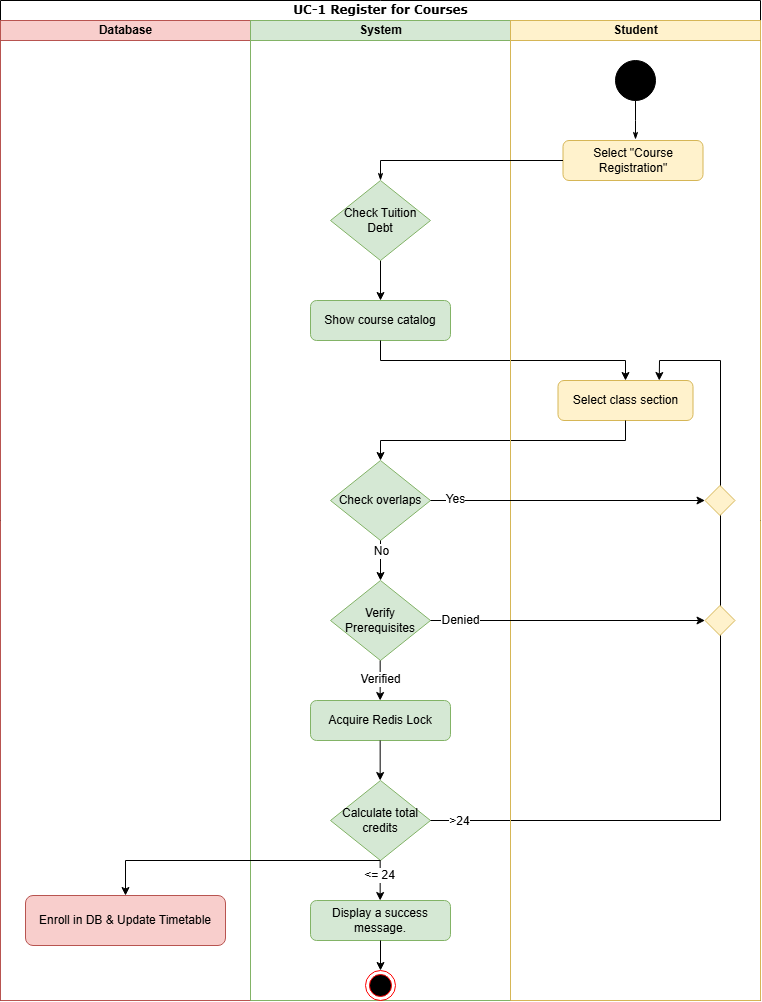

The diagram above was exported from draw.io. Its source (the exported page's mxGraphModel, read from the mxfile embedded in the PNG):
<mxGraphModel dx="639" dy="801" grid="1" gridSize="10" guides="1" tooltips="1" connect="1" arrows="1" fold="1" page="1" pageScale="1" pageWidth="850" pageHeight="1100" math="0" shadow="0">
  <root>
    <mxCell id="0" />
    <mxCell id="1" parent="0" />
    <mxCell id="7szokZrTLf3XIKmxTC1q-237" parent="1" style="swimlane;html=1;childLayout=stackLayout;startSize=20;rounded=0;shadow=0;comic=0;labelBackgroundColor=none;strokeWidth=1;fontFamily=Verdana;fontSize=12;align=center;" value="UC-1 Register for Courses" vertex="1">
      <mxGeometry height="1000" width="760" x="970" y="40" as="geometry" />
    </mxCell>
    <mxCell id="7szokZrTLf3XIKmxTC1q-238" parent="7szokZrTLf3XIKmxTC1q-237" style="swimlane;html=1;startSize=20;fillColor=#f8cecc;strokeColor=#b85450;" value="Database" vertex="1">
      <mxGeometry height="980" width="250" y="20" as="geometry" />
    </mxCell>
    <mxCell id="7szokZrTLf3XIKmxTC1q-432" parent="7szokZrTLf3XIKmxTC1q-238" style="rounded=1;whiteSpace=wrap;html=1;fillColor=#f8cecc;strokeColor=#b85450;" value="Enroll in DB &amp; Update Timetable" vertex="1">
      <mxGeometry height="50" width="200" x="25" y="875" as="geometry" />
    </mxCell>
    <mxCell id="7szokZrTLf3XIKmxTC1q-247" parent="7szokZrTLf3XIKmxTC1q-237" style="swimlane;html=1;startSize=20;fillColor=#d5e8d4;strokeColor=#82b366;" value="System" vertex="1">
      <mxGeometry height="980" width="260" x="250" y="20" as="geometry" />
    </mxCell>
    <mxCell id="7szokZrTLf3XIKmxTC1q-425" parent="7szokZrTLf3XIKmxTC1q-247" style="rounded=1;whiteSpace=wrap;html=1;fillColor=#d5e8d4;strokeColor=#82b366;" value="Show course catalog" vertex="1">
      <mxGeometry height="40" width="140" x="60" y="280" as="geometry" />
    </mxCell>
    <mxCell id="7szokZrTLf3XIKmxTC1q-426" edge="1" parent="7szokZrTLf3XIKmxTC1q-247" style="endArrow=classic;html=1;rounded=0;exitX=0.5;exitY=1;exitDx=0;exitDy=0;entryX=0.5;entryY=0;entryDx=0;entryDy=0;" target="7szokZrTLf3XIKmxTC1q-425" value="">
      <mxGeometry height="50" relative="1" width="50" as="geometry">
        <mxPoint x="130" y="200" as="sourcePoint" />
        <mxPoint x="-70" y="320" as="targetPoint" />
      </mxGeometry>
    </mxCell>
    <mxCell id="7szokZrTLf3XIKmxTC1q-427" parent="7szokZrTLf3XIKmxTC1q-247" style="rhombus;whiteSpace=wrap;html=1;fillColor=#d5e8d4;strokeColor=#82b366;" value="Check Tuition Debt" vertex="1">
      <mxGeometry height="80" width="100" x="80" y="160" as="geometry" />
    </mxCell>
    <mxCell id="7szokZrTLf3XIKmxTC1q-433" parent="7szokZrTLf3XIKmxTC1q-247" style="ellipse;html=1;shape=endState;fillColor=#000000;strokeColor=#ff0000;" value="" vertex="1">
      <mxGeometry height="30" width="30" x="115" y="950" as="geometry" />
    </mxCell>
    <mxCell id="7szokZrTLf3XIKmxTC1q-429" parent="7szokZrTLf3XIKmxTC1q-247" style="rhombus;whiteSpace=wrap;html=1;fillColor=#d5e8d4;strokeColor=#82b366;" value="Verify Prerequisites" vertex="1">
      <mxGeometry height="80" width="100" x="80" y="560" as="geometry" />
    </mxCell>
    <mxCell id="7szokZrTLf3XIKmxTC1q-369" parent="7szokZrTLf3XIKmxTC1q-247" style="rounded=1;whiteSpace=wrap;html=1;fillColor=#d5e8d4;strokeColor=#82b366;" value="Acquire Redis Lock" vertex="1">
      <mxGeometry height="40" width="140" x="60" y="680" as="geometry" />
    </mxCell>
    <mxCell id="7szokZrTLf3XIKmxTC1q-430" parent="7szokZrTLf3XIKmxTC1q-247" style="rhombus;whiteSpace=wrap;html=1;fillColor=#d5e8d4;strokeColor=#82b366;" value="Check overlaps" vertex="1">
      <mxGeometry height="80" width="100" x="80" y="440" as="geometry" />
    </mxCell>
    <mxCell id="7szokZrTLf3XIKmxTC1q-431" parent="7szokZrTLf3XIKmxTC1q-247" style="rhombus;whiteSpace=wrap;html=1;fillColor=#d5e8d4;strokeColor=#82b366;" value="Calculate total credits" vertex="1">
      <mxGeometry height="80" width="100" x="80" y="760" as="geometry" />
    </mxCell>
    <mxCell id="7szokZrTLf3XIKmxTC1q-434" parent="7szokZrTLf3XIKmxTC1q-247" style="rounded=1;whiteSpace=wrap;html=1;fillColor=#d5e8d4;strokeColor=#82b366;" value="Display a success message." vertex="1">
      <mxGeometry height="40" width="140" x="60" y="880" as="geometry" />
    </mxCell>
    <mxCell id="7szokZrTLf3XIKmxTC1q-366" parent="7szokZrTLf3XIKmxTC1q-247" style="rounded=1;whiteSpace=wrap;html=1;fillColor=#fff2cc;strokeColor=#d6b656;" value="Select class section" vertex="1">
      <mxGeometry height="40" width="135" x="307.5" y="360" as="geometry" />
    </mxCell>
    <mxCell id="7szokZrTLf3XIKmxTC1q-435" edge="1" parent="7szokZrTLf3XIKmxTC1q-247" source="7szokZrTLf3XIKmxTC1q-425" style="endArrow=classic;html=1;rounded=0;exitX=0.5;exitY=1;exitDx=0;exitDy=0;entryX=0.5;entryY=0;entryDx=0;entryDy=0;" target="7szokZrTLf3XIKmxTC1q-366" value="">
      <mxGeometry height="50" relative="1" width="50" as="geometry">
        <Array as="points">
          <mxPoint x="130" y="340" />
          <mxPoint x="375" y="340" />
        </Array>
        <mxPoint x="130" y="360" as="sourcePoint" />
        <mxPoint x="120" y="420" as="targetPoint" />
      </mxGeometry>
    </mxCell>
    <mxCell id="7szokZrTLf3XIKmxTC1q-437" edge="1" parent="7szokZrTLf3XIKmxTC1q-247" style="endArrow=classic;html=1;rounded=0;entryX=0.5;entryY=0;entryDx=0;entryDy=0;" target="7szokZrTLf3XIKmxTC1q-430" value="">
      <mxGeometry height="50" relative="1" width="50" as="geometry">
        <Array as="points">
          <mxPoint x="375" y="400" />
          <mxPoint x="375" y="420" />
          <mxPoint x="130" y="420" />
        </Array>
        <mxPoint x="375" y="400" as="sourcePoint" />
        <mxPoint x="130" y="380" as="targetPoint" />
      </mxGeometry>
    </mxCell>
    <mxCell id="7szokZrTLf3XIKmxTC1q-438" edge="1" parent="7szokZrTLf3XIKmxTC1q-247" source="7szokZrTLf3XIKmxTC1q-430" style="endArrow=classic;html=1;rounded=0;exitX=0.5;exitY=1;exitDx=0;exitDy=0;entryX=0.5;entryY=0;entryDx=0;entryDy=0;" target="7szokZrTLf3XIKmxTC1q-429" value="">
      <mxGeometry height="50" relative="1" width="50" as="geometry">
        <mxPoint x="140" y="500" as="sourcePoint" />
        <mxPoint x="190" y="450" as="targetPoint" />
      </mxGeometry>
    </mxCell>
    <mxCell id="7szokZrTLf3XIKmxTC1q-453" connectable="0" parent="7szokZrTLf3XIKmxTC1q-438" style="edgeLabel;html=1;align=center;verticalAlign=middle;resizable=0;points=[];fontSize=12;" value="No" vertex="1">
      <mxGeometry relative="1" x="-0.5176" y="-2" as="geometry">
        <mxPoint x="2" as="offset" />
      </mxGeometry>
    </mxCell>
    <mxCell id="7szokZrTLf3XIKmxTC1q-439" edge="1" parent="7szokZrTLf3XIKmxTC1q-247" style="endArrow=classic;html=1;rounded=0;exitX=0.5;exitY=1;exitDx=0;exitDy=0;entryX=0.5;entryY=0;entryDx=0;entryDy=0;" value="">
      <mxGeometry height="50" relative="1" width="50" as="geometry">
        <mxPoint x="129.66" y="640" as="sourcePoint" />
        <mxPoint x="129.66" y="680" as="targetPoint" />
      </mxGeometry>
    </mxCell>
    <mxCell id="7szokZrTLf3XIKmxTC1q-450" connectable="0" parent="7szokZrTLf3XIKmxTC1q-439" style="edgeLabel;html=1;align=center;verticalAlign=middle;resizable=0;points=[];fontSize=12;" value="Verified" vertex="1">
      <mxGeometry relative="1" x="-0.0471" as="geometry">
        <mxPoint as="offset" />
      </mxGeometry>
    </mxCell>
    <mxCell id="7szokZrTLf3XIKmxTC1q-440" edge="1" parent="7szokZrTLf3XIKmxTC1q-247" style="endArrow=classic;html=1;rounded=0;exitX=0.5;exitY=1;exitDx=0;exitDy=0;entryX=0.5;entryY=0;entryDx=0;entryDy=0;" value="">
      <mxGeometry height="50" relative="1" width="50" as="geometry">
        <mxPoint x="129.66" y="720" as="sourcePoint" />
        <mxPoint x="129.66" y="760" as="targetPoint" />
      </mxGeometry>
    </mxCell>
    <mxCell id="7szokZrTLf3XIKmxTC1q-441" edge="1" parent="7szokZrTLf3XIKmxTC1q-247" style="endArrow=classic;html=1;rounded=0;exitX=0.5;exitY=1;exitDx=0;exitDy=0;entryX=0.5;entryY=0;entryDx=0;entryDy=0;" value="">
      <mxGeometry height="50" relative="1" width="50" as="geometry">
        <mxPoint x="129.66" y="840" as="sourcePoint" />
        <mxPoint x="129.66" y="880" as="targetPoint" />
      </mxGeometry>
    </mxCell>
    <mxCell id="7szokZrTLf3XIKmxTC1q-456" connectable="0" parent="7szokZrTLf3XIKmxTC1q-441" style="edgeLabel;html=1;align=center;verticalAlign=middle;resizable=0;points=[];fontSize=12;" value="&amp;lt;= 24" vertex="1">
      <mxGeometry relative="1" x="-0.3083" y="-1" as="geometry">
        <mxPoint as="offset" />
      </mxGeometry>
    </mxCell>
    <mxCell id="7szokZrTLf3XIKmxTC1q-442" edge="1" parent="7szokZrTLf3XIKmxTC1q-247" source="7szokZrTLf3XIKmxTC1q-434" style="endArrow=classic;html=1;rounded=0;exitX=0.5;exitY=1;exitDx=0;exitDy=0;entryX=0.5;entryY=0;entryDx=0;entryDy=0;" target="7szokZrTLf3XIKmxTC1q-433" value="">
      <mxGeometry height="50" relative="1" width="50" as="geometry">
        <mxPoint x="160" y="940" as="sourcePoint" />
        <mxPoint x="210" y="890" as="targetPoint" />
      </mxGeometry>
    </mxCell>
    <mxCell id="7szokZrTLf3XIKmxTC1q-443" edge="1" parent="7szokZrTLf3XIKmxTC1q-247" source="7szokZrTLf3XIKmxTC1q-431" style="endArrow=classic;html=1;rounded=0;exitX=1;exitY=0.5;exitDx=0;exitDy=0;entryX=0.75;entryY=0;entryDx=0;entryDy=0;" target="7szokZrTLf3XIKmxTC1q-366" value="">
      <mxGeometry height="50" relative="1" width="50" as="geometry">
        <Array as="points">
          <mxPoint x="470" y="800" />
          <mxPoint x="470" y="340" />
          <mxPoint x="409" y="340" />
        </Array>
        <mxPoint x="80" y="780" as="sourcePoint" />
        <mxPoint x="480" y="800" as="targetPoint" />
      </mxGeometry>
    </mxCell>
    <mxCell id="7szokZrTLf3XIKmxTC1q-455" connectable="0" parent="7szokZrTLf3XIKmxTC1q-443" style="edgeLabel;html=1;align=center;verticalAlign=middle;resizable=0;points=[];fontSize=12;" value="&amp;gt;24" vertex="1">
      <mxGeometry relative="1" x="-0.931" as="geometry">
        <mxPoint as="offset" />
      </mxGeometry>
    </mxCell>
    <mxCell id="7szokZrTLf3XIKmxTC1q-263" parent="7szokZrTLf3XIKmxTC1q-237" style="swimlane;html=1;startSize=20;fillColor=#fff2cc;strokeColor=#d6b656;" value="Student" vertex="1">
      <mxGeometry height="980" width="250" x="510" y="20" as="geometry" />
    </mxCell>
    <mxCell id="7szokZrTLf3XIKmxTC1q-264" edge="1" parent="7szokZrTLf3XIKmxTC1q-263" source="7szokZrTLf3XIKmxTC1q-265" style="edgeStyle=orthogonalEdgeStyle;rounded=0;html=1;labelBackgroundColor=none;startArrow=none;startFill=0;startSize=5;endArrow=classicThin;endFill=1;endSize=5;jettySize=auto;orthogonalLoop=1;strokeWidth=1;fontFamily=Verdana;fontSize=12;">
      <mxGeometry relative="1" as="geometry">
        <mxPoint x="125" y="119" as="targetPoint" />
      </mxGeometry>
    </mxCell>
    <mxCell id="7szokZrTLf3XIKmxTC1q-265" parent="7szokZrTLf3XIKmxTC1q-263" style="ellipse;whiteSpace=wrap;html=1;rounded=0;shadow=0;comic=0;labelBackgroundColor=none;strokeWidth=1;fillColor=#000000;fontFamily=Verdana;fontSize=12;align=center;" value="" vertex="1">
      <mxGeometry height="40" width="40" x="105" y="40" as="geometry" />
    </mxCell>
    <mxCell id="7szokZrTLf3XIKmxTC1q-299" parent="7szokZrTLf3XIKmxTC1q-263" style="rounded=1;whiteSpace=wrap;html=1;fillColor=#fff2cc;strokeColor=#d6b656;" value="Select &quot;Course Registration&quot;" vertex="1">
      <mxGeometry height="40" width="140" x="52.5" y="120" as="geometry" />
    </mxCell>
    <mxCell id="7szokZrTLf3XIKmxTC1q-446" parent="7szokZrTLf3XIKmxTC1q-263" style="rhombus;whiteSpace=wrap;html=1;fillColor=#fff2cc;strokeColor=#d6b656;" value="" vertex="1">
      <mxGeometry height="30" width="30" x="194.5" y="465" as="geometry" />
    </mxCell>
    <mxCell id="7szokZrTLf3XIKmxTC1q-447" parent="7szokZrTLf3XIKmxTC1q-263" style="rhombus;whiteSpace=wrap;html=1;fillColor=#fff2cc;strokeColor=#d6b656;" value="" vertex="1">
      <mxGeometry height="30" width="30" x="194.5" y="585" as="geometry" />
    </mxCell>
    <mxCell id="7szokZrTLf3XIKmxTC1q-292" edge="1" parent="7szokZrTLf3XIKmxTC1q-237" source="7szokZrTLf3XIKmxTC1q-299" style="edgeStyle=orthogonalEdgeStyle;rounded=0;html=1;labelBackgroundColor=none;startArrow=none;startFill=0;startSize=5;endArrow=classicThin;endFill=1;endSize=5;jettySize=auto;orthogonalLoop=1;strokeWidth=1;fontFamily=Verdana;fontSize=12;exitX=0;exitY=0.5;exitDx=0;exitDy=0;entryX=0.5;entryY=0;entryDx=0;entryDy=0;" target="7szokZrTLf3XIKmxTC1q-427">
      <mxGeometry relative="1" as="geometry">
        <Array as="points">
          <mxPoint x="380" y="160" />
          <mxPoint x="380" y="180" />
        </Array>
        <mxPoint x="550" y="145" as="sourcePoint" />
        <mxPoint x="380" y="160" as="targetPoint" />
      </mxGeometry>
    </mxCell>
    <mxCell id="7szokZrTLf3XIKmxTC1q-445" edge="1" parent="7szokZrTLf3XIKmxTC1q-237" source="7szokZrTLf3XIKmxTC1q-430" style="endArrow=classic;html=1;rounded=0;exitX=1;exitY=0.5;exitDx=0;exitDy=0;" target="7szokZrTLf3XIKmxTC1q-446" value="">
      <mxGeometry height="50" relative="1" width="50" as="geometry">
        <mxPoint x="330" y="560" as="sourcePoint" />
        <mxPoint x="710" y="500" as="targetPoint" />
      </mxGeometry>
    </mxCell>
    <mxCell id="7szokZrTLf3XIKmxTC1q-454" connectable="0" parent="7szokZrTLf3XIKmxTC1q-445" style="edgeLabel;html=1;align=center;verticalAlign=middle;resizable=0;points=[];fontSize=12;" value="Yes" vertex="1">
      <mxGeometry relative="1" x="-0.8276" y="2" as="geometry">
        <mxPoint as="offset" />
      </mxGeometry>
    </mxCell>
    <mxCell id="7szokZrTLf3XIKmxTC1q-444" edge="1" parent="7szokZrTLf3XIKmxTC1q-237" source="7szokZrTLf3XIKmxTC1q-429" style="endArrow=classic;html=1;rounded=0;exitX=1;exitY=0.5;exitDx=0;exitDy=0;entryX=0;entryY=0.5;entryDx=0;entryDy=0;" target="7szokZrTLf3XIKmxTC1q-447" value="">
      <mxGeometry height="50" relative="1" width="50" as="geometry">
        <mxPoint x="330" y="560" as="sourcePoint" />
        <mxPoint x="670" y="620" as="targetPoint" />
      </mxGeometry>
    </mxCell>
    <mxCell id="7szokZrTLf3XIKmxTC1q-451" connectable="0" parent="7szokZrTLf3XIKmxTC1q-444" style="edgeLabel;html=1;align=center;verticalAlign=middle;resizable=0;points=[];fontSize=12;" value="Denied" vertex="1">
      <mxGeometry relative="1" x="-0.79" y="1" as="geometry">
        <mxPoint x="1" as="offset" />
      </mxGeometry>
    </mxCell>
    <mxCell id="7szokZrTLf3XIKmxTC1q-457" edge="1" parent="7szokZrTLf3XIKmxTC1q-237" source="7szokZrTLf3XIKmxTC1q-431" style="endArrow=classic;html=1;rounded=0;exitX=0.5;exitY=1;exitDx=0;exitDy=0;entryX=0.5;entryY=0;entryDx=0;entryDy=0;" target="7szokZrTLf3XIKmxTC1q-432" value="">
      <mxGeometry height="50" relative="1" width="50" as="geometry">
        <Array as="points">
          <mxPoint x="125" y="860" />
        </Array>
        <mxPoint x="280" y="830" as="sourcePoint" />
        <mxPoint x="330" y="780" as="targetPoint" />
      </mxGeometry>
    </mxCell>
  </root>
</mxGraphModel>